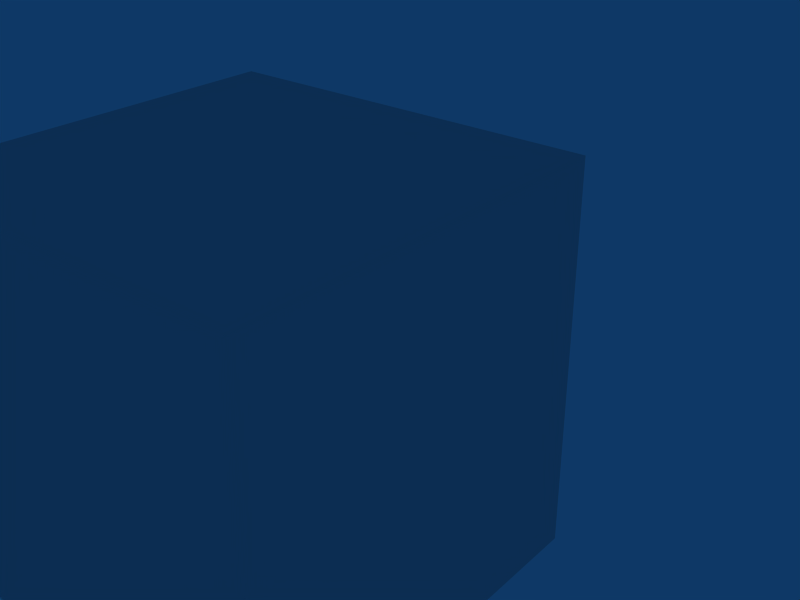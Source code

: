 # Source: one_known_df_one_rotation.test.blend  (saved by Blender 2.49.2; exported with 4.5.12 LTS)
import bpy
from mathutils import Matrix  # noqa: F401  (used for matrix-valued properties, if any)

bpy.ops.wm.read_factory_settings(use_empty=True)
scene = bpy.context.scene
scene.name = 'Scene'

# ---- collections
col_collection_1 = bpy.data.collections.new('Collection 1'); scene.collection.children.link(col_collection_1)

# ---- materials (node trees are filled in below, after node groups)
mat_material = bpy.data.materials.new('Material')
mat_material.alpha_threshold = 0.0
mat_material.roughness = 0.5
mat_material.line_color = (0.0, 0.0, 0.0, 1.0)

# ---- material node trees

# ---- world
world_world = bpy.data.worlds.new('World'); scene.world = world_world
world_world.color = (0.05656, 0.2208, 0.4)
world_world.use_sun_shadow = False
world_world.sun_shadow_jitter_overblur = 0.0
world_world.cycles.sampling_method = 'MANUAL'
world_world.cycles.sample_map_resolution = 256

# ---- meshes
me_cube_001 = bpy.data.meshes.new('Cube.001')
me_cube_001.from_pydata([(1.0, 1.0, -1.0), (1.0, -1.0, -1.0), (-1.0, -1.0, -1.0), (-1.0, 1.0, -1.0), (1.0, 1.0, 1.0), (1.0, -1.0, 1.0), (-1.0, -1.0, 1.0), (-1.0, 1.0, 1.0)], [], [(0, 1, 2, 3), (4, 7, 6, 5), (0, 4, 5, 1), (1, 5, 6, 2), (2, 6, 7, 3), (4, 0, 3, 7)])
me_cube_001.materials.append(mat_material)
me_cube_001.use_remesh_preserve_volume = False
me_cube_001.use_remesh_preserve_attributes = False
me_cube_001.use_mirror_vertex_groups = False
me_cube_001.update()
arm_armature = bpy.data.armatures.new('Armature')  # bones are not reproduced

# ---- objects
ob_armature = bpy.data.objects.new('Armature', arm_armature)
ob_cube = bpy.data.objects.new('Cube', me_cube_001)

# ---- transforms, parenting, visibility, modifiers, constraints
ob_armature.location = (5.0, 0.0, 0.0)
ob_armature.lock_rotations_4d = False
ob_armature.empty_display_type = 'ARROWS'
ob_armature.lineart.crease_threshold = 0.0
ob_cube.parent = ob_armature
ob_cube.matrix_parent_inverse = Matrix(((1.0, 0.0, 0.0, -5.0), (0.0, 7.55e-08, 1.0, -1.0), (0.0, -1.0, 7.55e-08, -0.0), (0.0, 0.0, 0.0, 1.0)))
ob_cube.location = (0.0, 0.0, 0.0)
ob_cube.lock_rotations_4d = False
ob_cube.empty_display_type = 'ARROWS'
ob_cube.lineart.crease_threshold = 0.0

# ---- collection membership
col_collection_1.objects.link(ob_armature)
col_collection_1.objects.link(ob_cube)

# ---- scene / render settings (as saved in the file)
scene.frame_start = 1; scene.frame_end = 250; scene.frame_set(1)
scene.render.engine = 'BLENDER_EEVEE_NEXT'
scene.render.image_settings.file_format = 'JPEG'
scene.render.image_settings.color_mode = 'RGB'
scene.render.image_settings.compression = 90
scene.render.resolution_x = 800
scene.render.resolution_y = 600
scene.render.pixel_aspect_x = 100.0
scene.render.pixel_aspect_y = 100.0
scene.render.fps = 25
scene.render.dither_intensity = 0.0
scene.render.use_compositing = False
scene.render.use_sequencer = False
scene.render.bake_margin = 2
scene.render.bake_bias = 0.0
scene.render.use_stamp_time = False
scene.render.use_stamp_date = False
scene.render.use_stamp_frame = False
scene.render.use_stamp_camera = False
scene.render.use_stamp_scene = False
scene.render.use_stamp_filename = False
scene.render.use_stamp_render_time = False
scene.render.stamp_font_size = 0
scene.cycles.use_denoising = False
scene.cycles.samples = 10
scene.cycles.sampling_pattern = 'TABULATED_SOBOL'
scene.cycles.light_sampling_threshold = 0.0
scene.cycles.use_adaptive_sampling = False
scene.cycles.use_light_tree = False
scene.cycles.blur_glossy = 0.0
scene.cycles.volume_bounces = 1
scene.cycles.pixel_filter_type = 'GAUSSIAN'
scene.cycles.sample_clamp_indirect = 0.0
scene.view_settings.view_transform = 'Raw'
bpy.context.view_layer.update()

# ---- added for rendering (the .blend has no active camera): camera
cam_auto = bpy.data.cameras.new('AutoCamera')
cam_auto.lens = 50.0
cam_auto.sensor_width = 36.0
cam_auto.clip_end = 1000.0
ob_auto_camera = bpy.data.objects.new('AutoCamera', cam_auto)
scene.collection.objects.link(ob_auto_camera)
ob_auto_camera.location = (3.20507, -3.84609, 2.56406)
ob_auto_camera.rotation_euler = (1.09748, -7.21219e-08, 0.694738)
scene.camera = ob_auto_camera
bpy.context.view_layer.update()

